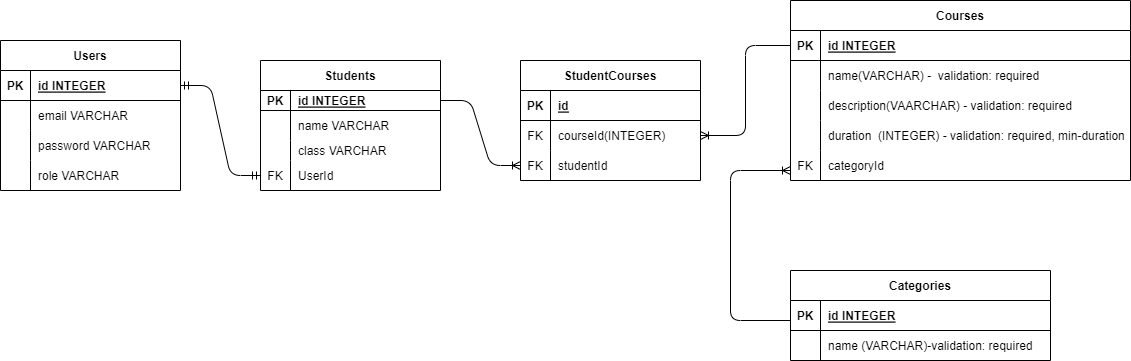

The diagram above was exported from draw.io. Its source (the exported page's mxGraphModel, read from the mxfile embedded in the PNG):
<mxGraphModel dx="1256" dy="1671" grid="1" gridSize="10" guides="1" tooltips="1" connect="1" arrows="1" fold="1" page="1" pageScale="1" pageWidth="850" pageHeight="1100" math="0" shadow="0">
  <root>
    <mxCell id="0" />
    <mxCell id="1" parent="0" />
    <mxCell id="15" value="Students" style="shape=table;startSize=30;container=1;collapsible=1;childLayout=tableLayout;fixedRows=1;rowLines=0;fontStyle=1;align=center;resizeLast=1;" parent="1" vertex="1">
      <mxGeometry x="330" y="-500" width="180" height="130" as="geometry" />
    </mxCell>
    <mxCell id="16" value="" style="shape=tableRow;horizontal=0;startSize=0;swimlaneHead=0;swimlaneBody=0;fillColor=none;collapsible=0;dropTarget=0;points=[[0,0.5],[1,0.5]];portConstraint=eastwest;top=0;left=0;right=0;bottom=1;" parent="15" vertex="1">
      <mxGeometry y="30" width="180" height="20" as="geometry" />
    </mxCell>
    <mxCell id="17" value="PK" style="shape=partialRectangle;connectable=0;fillColor=none;top=0;left=0;bottom=0;right=0;fontStyle=1;overflow=hidden;" parent="16" vertex="1">
      <mxGeometry width="30" height="20" as="geometry">
        <mxRectangle width="30" height="20" as="alternateBounds" />
      </mxGeometry>
    </mxCell>
    <mxCell id="18" value="id INTEGER" style="shape=partialRectangle;connectable=0;fillColor=none;top=0;left=0;bottom=0;right=0;align=left;spacingLeft=6;fontStyle=5;overflow=hidden;" parent="16" vertex="1">
      <mxGeometry x="30" width="150" height="20" as="geometry">
        <mxRectangle width="150" height="20" as="alternateBounds" />
      </mxGeometry>
    </mxCell>
    <mxCell id="19" value="" style="shape=tableRow;horizontal=0;startSize=0;swimlaneHead=0;swimlaneBody=0;fillColor=none;collapsible=0;dropTarget=0;points=[[0,0.5],[1,0.5]];portConstraint=eastwest;top=0;left=0;right=0;bottom=0;" parent="15" vertex="1">
      <mxGeometry y="50" width="180" height="30" as="geometry" />
    </mxCell>
    <mxCell id="20" value="" style="shape=partialRectangle;connectable=0;fillColor=none;top=0;left=0;bottom=0;right=0;editable=1;overflow=hidden;" parent="19" vertex="1">
      <mxGeometry width="30" height="30" as="geometry">
        <mxRectangle width="30" height="30" as="alternateBounds" />
      </mxGeometry>
    </mxCell>
    <mxCell id="21" value="name VARCHAR" style="shape=partialRectangle;connectable=0;fillColor=none;top=0;left=0;bottom=0;right=0;align=left;spacingLeft=6;overflow=hidden;" parent="19" vertex="1">
      <mxGeometry x="30" width="150" height="30" as="geometry">
        <mxRectangle width="150" height="30" as="alternateBounds" />
      </mxGeometry>
    </mxCell>
    <mxCell id="22" value="" style="shape=tableRow;horizontal=0;startSize=0;swimlaneHead=0;swimlaneBody=0;fillColor=none;collapsible=0;dropTarget=0;points=[[0,0.5],[1,0.5]];portConstraint=eastwest;top=0;left=0;right=0;bottom=0;" parent="15" vertex="1">
      <mxGeometry y="80" width="180" height="20" as="geometry" />
    </mxCell>
    <mxCell id="23" value="" style="shape=partialRectangle;connectable=0;fillColor=none;top=0;left=0;bottom=0;right=0;editable=1;overflow=hidden;" parent="22" vertex="1">
      <mxGeometry width="30" height="20" as="geometry">
        <mxRectangle width="30" height="20" as="alternateBounds" />
      </mxGeometry>
    </mxCell>
    <mxCell id="24" value="class VARCHAR" style="shape=partialRectangle;connectable=0;fillColor=none;top=0;left=0;bottom=0;right=0;align=left;spacingLeft=6;overflow=hidden;" parent="22" vertex="1">
      <mxGeometry x="30" width="150" height="20" as="geometry">
        <mxRectangle width="150" height="20" as="alternateBounds" />
      </mxGeometry>
    </mxCell>
    <mxCell id="75" value="" style="shape=tableRow;horizontal=0;startSize=0;swimlaneHead=0;swimlaneBody=0;fillColor=none;collapsible=0;dropTarget=0;points=[[0,0.5],[1,0.5]];portConstraint=eastwest;top=0;left=0;right=0;bottom=0;" parent="15" vertex="1">
      <mxGeometry y="100" width="180" height="30" as="geometry" />
    </mxCell>
    <mxCell id="76" value="FK" style="shape=partialRectangle;connectable=0;fillColor=none;top=0;left=0;bottom=0;right=0;editable=1;overflow=hidden;" parent="75" vertex="1">
      <mxGeometry width="30" height="30" as="geometry">
        <mxRectangle width="30" height="30" as="alternateBounds" />
      </mxGeometry>
    </mxCell>
    <mxCell id="77" value="UserId" style="shape=partialRectangle;connectable=0;fillColor=none;top=0;left=0;bottom=0;right=0;align=left;spacingLeft=6;overflow=hidden;" parent="75" vertex="1">
      <mxGeometry x="30" width="150" height="30" as="geometry">
        <mxRectangle width="150" height="30" as="alternateBounds" />
      </mxGeometry>
    </mxCell>
    <mxCell id="28" value="Courses" style="shape=table;startSize=30;container=1;collapsible=1;childLayout=tableLayout;fixedRows=1;rowLines=0;fontStyle=1;align=center;resizeLast=1;" parent="1" vertex="1">
      <mxGeometry x="860" y="-560" width="340" height="180" as="geometry" />
    </mxCell>
    <mxCell id="29" value="" style="shape=tableRow;horizontal=0;startSize=0;swimlaneHead=0;swimlaneBody=0;fillColor=none;collapsible=0;dropTarget=0;points=[[0,0.5],[1,0.5]];portConstraint=eastwest;top=0;left=0;right=0;bottom=1;" parent="28" vertex="1">
      <mxGeometry y="30" width="340" height="30" as="geometry" />
    </mxCell>
    <mxCell id="30" value="PK" style="shape=partialRectangle;connectable=0;fillColor=none;top=0;left=0;bottom=0;right=0;fontStyle=1;overflow=hidden;" parent="29" vertex="1">
      <mxGeometry width="30" height="30" as="geometry">
        <mxRectangle width="30" height="30" as="alternateBounds" />
      </mxGeometry>
    </mxCell>
    <mxCell id="31" value="id INTEGER" style="shape=partialRectangle;connectable=0;fillColor=none;top=0;left=0;bottom=0;right=0;align=left;spacingLeft=6;fontStyle=5;overflow=hidden;" parent="29" vertex="1">
      <mxGeometry x="30" width="310" height="30" as="geometry">
        <mxRectangle width="310" height="30" as="alternateBounds" />
      </mxGeometry>
    </mxCell>
    <mxCell id="32" value="" style="shape=tableRow;horizontal=0;startSize=0;swimlaneHead=0;swimlaneBody=0;fillColor=none;collapsible=0;dropTarget=0;points=[[0,0.5],[1,0.5]];portConstraint=eastwest;top=0;left=0;right=0;bottom=0;" parent="28" vertex="1">
      <mxGeometry y="60" width="340" height="30" as="geometry" />
    </mxCell>
    <mxCell id="33" value="" style="shape=partialRectangle;connectable=0;fillColor=none;top=0;left=0;bottom=0;right=0;editable=1;overflow=hidden;" parent="32" vertex="1">
      <mxGeometry width="30" height="30" as="geometry">
        <mxRectangle width="30" height="30" as="alternateBounds" />
      </mxGeometry>
    </mxCell>
    <mxCell id="34" value="name(VARCHAR) -  validation: required" style="shape=partialRectangle;connectable=0;fillColor=none;top=0;left=0;bottom=0;right=0;align=left;spacingLeft=6;overflow=hidden;" parent="32" vertex="1">
      <mxGeometry x="30" width="310" height="30" as="geometry">
        <mxRectangle width="310" height="30" as="alternateBounds" />
      </mxGeometry>
    </mxCell>
    <mxCell id="35" value="" style="shape=tableRow;horizontal=0;startSize=0;swimlaneHead=0;swimlaneBody=0;fillColor=none;collapsible=0;dropTarget=0;points=[[0,0.5],[1,0.5]];portConstraint=eastwest;top=0;left=0;right=0;bottom=0;" parent="28" vertex="1">
      <mxGeometry y="90" width="340" height="30" as="geometry" />
    </mxCell>
    <mxCell id="36" value="" style="shape=partialRectangle;connectable=0;fillColor=none;top=0;left=0;bottom=0;right=0;editable=1;overflow=hidden;" parent="35" vertex="1">
      <mxGeometry width="30" height="30" as="geometry">
        <mxRectangle width="30" height="30" as="alternateBounds" />
      </mxGeometry>
    </mxCell>
    <mxCell id="37" value="description(VAARCHAR) - validation: required" style="shape=partialRectangle;connectable=0;fillColor=none;top=0;left=0;bottom=0;right=0;align=left;spacingLeft=6;overflow=hidden;" parent="35" vertex="1">
      <mxGeometry x="30" width="310" height="30" as="geometry">
        <mxRectangle width="310" height="30" as="alternateBounds" />
      </mxGeometry>
    </mxCell>
    <mxCell id="38" value="" style="shape=tableRow;horizontal=0;startSize=0;swimlaneHead=0;swimlaneBody=0;fillColor=none;collapsible=0;dropTarget=0;points=[[0,0.5],[1,0.5]];portConstraint=eastwest;top=0;left=0;right=0;bottom=0;" parent="28" vertex="1">
      <mxGeometry y="120" width="340" height="30" as="geometry" />
    </mxCell>
    <mxCell id="39" value="" style="shape=partialRectangle;connectable=0;fillColor=none;top=0;left=0;bottom=0;right=0;editable=1;overflow=hidden;" parent="38" vertex="1">
      <mxGeometry width="30" height="30" as="geometry">
        <mxRectangle width="30" height="30" as="alternateBounds" />
      </mxGeometry>
    </mxCell>
    <mxCell id="40" value="duration  (INTEGER) - validation: required, min-duration" style="shape=partialRectangle;connectable=0;fillColor=none;top=0;left=0;bottom=0;right=0;align=left;spacingLeft=6;overflow=hidden;" parent="38" vertex="1">
      <mxGeometry x="30" width="310" height="30" as="geometry">
        <mxRectangle width="310" height="30" as="alternateBounds" />
      </mxGeometry>
    </mxCell>
    <mxCell id="61" value="" style="shape=tableRow;horizontal=0;startSize=0;swimlaneHead=0;swimlaneBody=0;fillColor=none;collapsible=0;dropTarget=0;points=[[0,0.5],[1,0.5]];portConstraint=eastwest;top=0;left=0;right=0;bottom=0;" parent="28" vertex="1">
      <mxGeometry y="150" width="340" height="30" as="geometry" />
    </mxCell>
    <mxCell id="62" value="FK" style="shape=partialRectangle;connectable=0;fillColor=none;top=0;left=0;bottom=0;right=0;editable=1;overflow=hidden;" parent="61" vertex="1">
      <mxGeometry width="30" height="30" as="geometry">
        <mxRectangle width="30" height="30" as="alternateBounds" />
      </mxGeometry>
    </mxCell>
    <mxCell id="63" value="categoryId" style="shape=partialRectangle;connectable=0;fillColor=none;top=0;left=0;bottom=0;right=0;align=left;spacingLeft=6;overflow=hidden;" parent="61" vertex="1">
      <mxGeometry x="30" width="310" height="30" as="geometry">
        <mxRectangle width="310" height="30" as="alternateBounds" />
      </mxGeometry>
    </mxCell>
    <mxCell id="48" value="Users" style="shape=table;startSize=30;container=1;collapsible=1;childLayout=tableLayout;fixedRows=1;rowLines=0;fontStyle=1;align=center;resizeLast=1;" parent="1" vertex="1">
      <mxGeometry x="70" y="-520" width="180" height="150" as="geometry" />
    </mxCell>
    <mxCell id="49" value="" style="shape=tableRow;horizontal=0;startSize=0;swimlaneHead=0;swimlaneBody=0;fillColor=none;collapsible=0;dropTarget=0;points=[[0,0.5],[1,0.5]];portConstraint=eastwest;top=0;left=0;right=0;bottom=1;" parent="48" vertex="1">
      <mxGeometry y="30" width="180" height="30" as="geometry" />
    </mxCell>
    <mxCell id="50" value="PK" style="shape=partialRectangle;connectable=0;fillColor=none;top=0;left=0;bottom=0;right=0;fontStyle=1;overflow=hidden;" parent="49" vertex="1">
      <mxGeometry width="30" height="30" as="geometry">
        <mxRectangle width="30" height="30" as="alternateBounds" />
      </mxGeometry>
    </mxCell>
    <mxCell id="51" value="id INTEGER" style="shape=partialRectangle;connectable=0;fillColor=none;top=0;left=0;bottom=0;right=0;align=left;spacingLeft=6;fontStyle=5;overflow=hidden;" parent="49" vertex="1">
      <mxGeometry x="30" width="150" height="30" as="geometry">
        <mxRectangle width="150" height="30" as="alternateBounds" />
      </mxGeometry>
    </mxCell>
    <mxCell id="52" value="" style="shape=tableRow;horizontal=0;startSize=0;swimlaneHead=0;swimlaneBody=0;fillColor=none;collapsible=0;dropTarget=0;points=[[0,0.5],[1,0.5]];portConstraint=eastwest;top=0;left=0;right=0;bottom=0;" parent="48" vertex="1">
      <mxGeometry y="60" width="180" height="30" as="geometry" />
    </mxCell>
    <mxCell id="53" value="" style="shape=partialRectangle;connectable=0;fillColor=none;top=0;left=0;bottom=0;right=0;editable=1;overflow=hidden;" parent="52" vertex="1">
      <mxGeometry width="30" height="30" as="geometry">
        <mxRectangle width="30" height="30" as="alternateBounds" />
      </mxGeometry>
    </mxCell>
    <mxCell id="54" value="email VARCHAR" style="shape=partialRectangle;connectable=0;fillColor=none;top=0;left=0;bottom=0;right=0;align=left;spacingLeft=6;overflow=hidden;" parent="52" vertex="1">
      <mxGeometry x="30" width="150" height="30" as="geometry">
        <mxRectangle width="150" height="30" as="alternateBounds" />
      </mxGeometry>
    </mxCell>
    <mxCell id="55" value="" style="shape=tableRow;horizontal=0;startSize=0;swimlaneHead=0;swimlaneBody=0;fillColor=none;collapsible=0;dropTarget=0;points=[[0,0.5],[1,0.5]];portConstraint=eastwest;top=0;left=0;right=0;bottom=0;" parent="48" vertex="1">
      <mxGeometry y="90" width="180" height="30" as="geometry" />
    </mxCell>
    <mxCell id="56" value="" style="shape=partialRectangle;connectable=0;fillColor=none;top=0;left=0;bottom=0;right=0;editable=1;overflow=hidden;" parent="55" vertex="1">
      <mxGeometry width="30" height="30" as="geometry">
        <mxRectangle width="30" height="30" as="alternateBounds" />
      </mxGeometry>
    </mxCell>
    <mxCell id="57" value="password VARCHAR" style="shape=partialRectangle;connectable=0;fillColor=none;top=0;left=0;bottom=0;right=0;align=left;spacingLeft=6;overflow=hidden;" parent="55" vertex="1">
      <mxGeometry x="30" width="150" height="30" as="geometry">
        <mxRectangle width="150" height="30" as="alternateBounds" />
      </mxGeometry>
    </mxCell>
    <mxCell id="58" value="" style="shape=tableRow;horizontal=0;startSize=0;swimlaneHead=0;swimlaneBody=0;fillColor=none;collapsible=0;dropTarget=0;points=[[0,0.5],[1,0.5]];portConstraint=eastwest;top=0;left=0;right=0;bottom=0;" parent="48" vertex="1">
      <mxGeometry y="120" width="180" height="30" as="geometry" />
    </mxCell>
    <mxCell id="59" value="" style="shape=partialRectangle;connectable=0;fillColor=none;top=0;left=0;bottom=0;right=0;editable=1;overflow=hidden;" parent="58" vertex="1">
      <mxGeometry width="30" height="30" as="geometry">
        <mxRectangle width="30" height="30" as="alternateBounds" />
      </mxGeometry>
    </mxCell>
    <mxCell id="60" value="role VARCHAR" style="shape=partialRectangle;connectable=0;fillColor=none;top=0;left=0;bottom=0;right=0;align=left;spacingLeft=6;overflow=hidden;" parent="58" vertex="1">
      <mxGeometry x="30" width="150" height="30" as="geometry">
        <mxRectangle width="150" height="30" as="alternateBounds" />
      </mxGeometry>
    </mxCell>
    <mxCell id="84" value="StudentCourses" style="shape=table;startSize=30;container=1;collapsible=1;childLayout=tableLayout;fixedRows=1;rowLines=0;fontStyle=1;align=center;resizeLast=1;" parent="1" vertex="1">
      <mxGeometry x="590" y="-500" width="180" height="120" as="geometry" />
    </mxCell>
    <mxCell id="85" value="" style="shape=tableRow;horizontal=0;startSize=0;swimlaneHead=0;swimlaneBody=0;fillColor=none;collapsible=0;dropTarget=0;points=[[0,0.5],[1,0.5]];portConstraint=eastwest;top=0;left=0;right=0;bottom=1;" parent="84" vertex="1">
      <mxGeometry y="30" width="180" height="30" as="geometry" />
    </mxCell>
    <mxCell id="86" value="PK" style="shape=partialRectangle;connectable=0;fillColor=none;top=0;left=0;bottom=0;right=0;fontStyle=1;overflow=hidden;" parent="85" vertex="1">
      <mxGeometry width="30" height="30" as="geometry">
        <mxRectangle width="30" height="30" as="alternateBounds" />
      </mxGeometry>
    </mxCell>
    <mxCell id="87" value="id" style="shape=partialRectangle;connectable=0;fillColor=none;top=0;left=0;bottom=0;right=0;align=left;spacingLeft=6;fontStyle=5;overflow=hidden;" parent="85" vertex="1">
      <mxGeometry x="30" width="150" height="30" as="geometry">
        <mxRectangle width="150" height="30" as="alternateBounds" />
      </mxGeometry>
    </mxCell>
    <mxCell id="88" value="" style="shape=tableRow;horizontal=0;startSize=0;swimlaneHead=0;swimlaneBody=0;fillColor=none;collapsible=0;dropTarget=0;points=[[0,0.5],[1,0.5]];portConstraint=eastwest;top=0;left=0;right=0;bottom=0;" parent="84" vertex="1">
      <mxGeometry y="60" width="180" height="30" as="geometry" />
    </mxCell>
    <mxCell id="89" value="FK" style="shape=partialRectangle;connectable=0;fillColor=none;top=0;left=0;bottom=0;right=0;editable=1;overflow=hidden;" parent="88" vertex="1">
      <mxGeometry width="30" height="30" as="geometry">
        <mxRectangle width="30" height="30" as="alternateBounds" />
      </mxGeometry>
    </mxCell>
    <mxCell id="90" value="courseId(INTEGER)" style="shape=partialRectangle;connectable=0;fillColor=none;top=0;left=0;bottom=0;right=0;align=left;spacingLeft=6;overflow=hidden;" parent="88" vertex="1">
      <mxGeometry x="30" width="150" height="30" as="geometry">
        <mxRectangle width="150" height="30" as="alternateBounds" />
      </mxGeometry>
    </mxCell>
    <mxCell id="91" value="" style="shape=tableRow;horizontal=0;startSize=0;swimlaneHead=0;swimlaneBody=0;fillColor=none;collapsible=0;dropTarget=0;points=[[0,0.5],[1,0.5]];portConstraint=eastwest;top=0;left=0;right=0;bottom=0;" parent="84" vertex="1">
      <mxGeometry y="90" width="180" height="30" as="geometry" />
    </mxCell>
    <mxCell id="92" value="FK" style="shape=partialRectangle;connectable=0;fillColor=none;top=0;left=0;bottom=0;right=0;editable=1;overflow=hidden;" parent="91" vertex="1">
      <mxGeometry width="30" height="30" as="geometry">
        <mxRectangle width="30" height="30" as="alternateBounds" />
      </mxGeometry>
    </mxCell>
    <mxCell id="93" value="studentId" style="shape=partialRectangle;connectable=0;fillColor=none;top=0;left=0;bottom=0;right=0;align=left;spacingLeft=6;overflow=hidden;" parent="91" vertex="1">
      <mxGeometry x="30" width="150" height="30" as="geometry">
        <mxRectangle width="150" height="30" as="alternateBounds" />
      </mxGeometry>
    </mxCell>
    <mxCell id="105" value="" style="edgeStyle=orthogonalEdgeStyle;fontSize=12;html=1;endArrow=ERoneToMany;entryX=1;entryY=0.5;entryDx=0;entryDy=0;" parent="1" source="29" target="88" edge="1">
      <mxGeometry width="100" height="100" relative="1" as="geometry">
        <mxPoint x="690" y="160" as="sourcePoint" />
        <mxPoint x="790" y="60" as="targetPoint" />
      </mxGeometry>
    </mxCell>
    <mxCell id="109" value="" style="edgeStyle=entityRelationEdgeStyle;fontSize=12;html=1;endArrow=ERmandOne;startArrow=ERmandOne;" parent="1" source="49" target="75" edge="1">
      <mxGeometry width="100" height="100" relative="1" as="geometry">
        <mxPoint x="145" y="360" as="sourcePoint" />
        <mxPoint x="245" y="260" as="targetPoint" />
      </mxGeometry>
    </mxCell>
    <mxCell id="111" value="" style="edgeStyle=entityRelationEdgeStyle;fontSize=12;html=1;endArrow=ERoneToMany;entryX=0;entryY=0.5;entryDx=0;entryDy=0;" parent="1" source="16" target="91" edge="1">
      <mxGeometry width="100" height="100" relative="1" as="geometry">
        <mxPoint x="490" y="190" as="sourcePoint" />
        <mxPoint x="750.0000000000002" y="175" as="targetPoint" />
      </mxGeometry>
    </mxCell>
    <mxCell id="112" value="Categories" style="shape=table;startSize=30;container=1;collapsible=1;childLayout=tableLayout;fixedRows=1;rowLines=0;fontStyle=1;align=center;resizeLast=1;" parent="1" vertex="1">
      <mxGeometry x="860" y="-290" width="260" height="90" as="geometry" />
    </mxCell>
    <mxCell id="113" value="" style="shape=tableRow;horizontal=0;startSize=0;swimlaneHead=0;swimlaneBody=0;fillColor=none;collapsible=0;dropTarget=0;points=[[0,0.5],[1,0.5]];portConstraint=eastwest;top=0;left=0;right=0;bottom=1;" parent="112" vertex="1">
      <mxGeometry y="30" width="260" height="30" as="geometry" />
    </mxCell>
    <mxCell id="114" value="PK" style="shape=partialRectangle;connectable=0;fillColor=none;top=0;left=0;bottom=0;right=0;fontStyle=1;overflow=hidden;" parent="113" vertex="1">
      <mxGeometry width="30" height="30" as="geometry">
        <mxRectangle width="30" height="30" as="alternateBounds" />
      </mxGeometry>
    </mxCell>
    <mxCell id="115" value="id INTEGER" style="shape=partialRectangle;connectable=0;fillColor=none;top=0;left=0;bottom=0;right=0;align=left;spacingLeft=6;fontStyle=5;overflow=hidden;" parent="113" vertex="1">
      <mxGeometry x="30" width="230" height="30" as="geometry">
        <mxRectangle width="230" height="30" as="alternateBounds" />
      </mxGeometry>
    </mxCell>
    <mxCell id="116" value="" style="shape=tableRow;horizontal=0;startSize=0;swimlaneHead=0;swimlaneBody=0;fillColor=none;collapsible=0;dropTarget=0;points=[[0,0.5],[1,0.5]];portConstraint=eastwest;top=0;left=0;right=0;bottom=0;" parent="112" vertex="1">
      <mxGeometry y="60" width="260" height="30" as="geometry" />
    </mxCell>
    <mxCell id="117" value="" style="shape=partialRectangle;connectable=0;fillColor=none;top=0;left=0;bottom=0;right=0;editable=1;overflow=hidden;" parent="116" vertex="1">
      <mxGeometry width="30" height="30" as="geometry">
        <mxRectangle width="30" height="30" as="alternateBounds" />
      </mxGeometry>
    </mxCell>
    <mxCell id="118" value="name (VARCHAR)-validation: required" style="shape=partialRectangle;connectable=0;fillColor=none;top=0;left=0;bottom=0;right=0;align=left;spacingLeft=6;overflow=hidden;" parent="116" vertex="1">
      <mxGeometry x="30" width="230" height="30" as="geometry">
        <mxRectangle width="230" height="30" as="alternateBounds" />
      </mxGeometry>
    </mxCell>
    <mxCell id="132" value="" style="fontSize=12;html=1;endArrow=ERoneToMany;edgeStyle=orthogonalEdgeStyle;" edge="1" parent="1">
      <mxGeometry width="100" height="100" relative="1" as="geometry">
        <mxPoint x="860" y="-240" as="sourcePoint" />
        <mxPoint x="860" y="-390" as="targetPoint" />
        <Array as="points">
          <mxPoint x="800" y="-240" />
          <mxPoint x="800" y="-390" />
        </Array>
      </mxGeometry>
    </mxCell>
  </root>
</mxGraphModel>